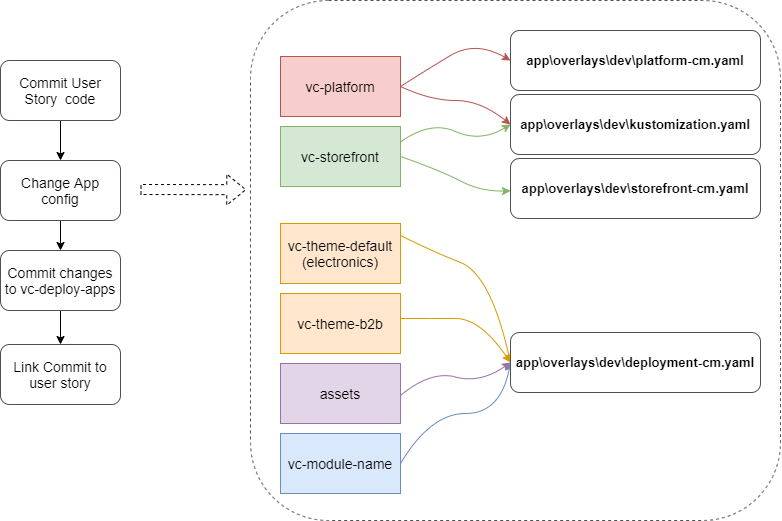

The diagram above was exported from draw.io. Its source (the exported page's mxGraphModel, read from the mxfile embedded in the PNG):
<mxGraphModel dx="1185" dy="685" grid="1" gridSize="10" guides="1" tooltips="1" connect="1" arrows="1" fold="1" page="1" pageScale="1" pageWidth="1169" pageHeight="827" math="0" shadow="0">
  <root>
    <mxCell id="EDAXhy28QFpiEnUUHt6r-0" />
    <mxCell id="EDAXhy28QFpiEnUUHt6r-1" parent="EDAXhy28QFpiEnUUHt6r-0" />
    <mxCell id="EDAXhy28QFpiEnUUHt6r-2" style="edgeStyle=orthogonalEdgeStyle;rounded=0;orthogonalLoop=1;jettySize=auto;html=1;entryX=0.5;entryY=0;entryDx=0;entryDy=0;fontSize=13;" parent="EDAXhy28QFpiEnUUHt6r-1" source="EDAXhy28QFpiEnUUHt6r-3" target="EDAXhy28QFpiEnUUHt6r-5" edge="1">
      <mxGeometry relative="1" as="geometry" />
    </mxCell>
    <mxCell id="EDAXhy28QFpiEnUUHt6r-3" value="Commit User Story&amp;nbsp; code" style="rounded=1;whiteSpace=wrap;html=1;strokeColor=#505050;fillColor=#FFFFFF;fontSize=14;" parent="EDAXhy28QFpiEnUUHt6r-1" vertex="1">
      <mxGeometry x="190" y="90" width="120" height="60" as="geometry" />
    </mxCell>
    <mxCell id="EDAXhy28QFpiEnUUHt6r-4" style="edgeStyle=orthogonalEdgeStyle;rounded=0;orthogonalLoop=1;jettySize=auto;html=1;entryX=0.5;entryY=0;entryDx=0;entryDy=0;fontSize=13;" parent="EDAXhy28QFpiEnUUHt6r-1" source="EDAXhy28QFpiEnUUHt6r-5" target="EDAXhy28QFpiEnUUHt6r-24" edge="1">
      <mxGeometry relative="1" as="geometry" />
    </mxCell>
    <mxCell id="EDAXhy28QFpiEnUUHt6r-5" value="Change App config" style="rounded=1;whiteSpace=wrap;html=1;strokeColor=#505050;fillColor=#FFFFFF;fontSize=14;" parent="EDAXhy28QFpiEnUUHt6r-1" vertex="1">
      <mxGeometry x="190" y="190" width="120" height="60" as="geometry" />
    </mxCell>
    <mxCell id="EDAXhy28QFpiEnUUHt6r-6" value="" style="rounded=1;whiteSpace=wrap;html=1;strokeColor=#505050;fillColor=#FFFFFF;fontSize=14;dashed=1;" parent="EDAXhy28QFpiEnUUHt6r-1" vertex="1">
      <mxGeometry x="440" y="30" width="530" height="520" as="geometry" />
    </mxCell>
    <mxCell id="EDAXhy28QFpiEnUUHt6r-7" value="vc-platform" style="rounded=0;whiteSpace=wrap;html=1;fillColor=#f8cecc;strokeColor=#b85450;fontSize=14;" parent="EDAXhy28QFpiEnUUHt6r-1" vertex="1">
      <mxGeometry x="470" y="86" width="120" height="60" as="geometry" />
    </mxCell>
    <mxCell id="EDAXhy28QFpiEnUUHt6r-8" value="vc-storefront" style="rounded=0;whiteSpace=wrap;html=1;fillColor=#d5e8d4;strokeColor=#82b366;fontSize=14;" parent="EDAXhy28QFpiEnUUHt6r-1" vertex="1">
      <mxGeometry x="470" y="156" width="120" height="60" as="geometry" />
    </mxCell>
    <mxCell id="EDAXhy28QFpiEnUUHt6r-9" value="vc-module-name" style="rounded=0;whiteSpace=wrap;html=1;fillColor=#dae8fc;strokeColor=#6c8ebf;fontSize=14;" parent="EDAXhy28QFpiEnUUHt6r-1" vertex="1">
      <mxGeometry x="470" y="463" width="120" height="60" as="geometry" />
    </mxCell>
    <mxCell id="EDAXhy28QFpiEnUUHt6r-10" value="vc-theme-default&lt;br&gt;(electronics)" style="rounded=0;whiteSpace=wrap;html=1;fillColor=#ffe6cc;strokeColor=#d79b00;fontSize=14;" parent="EDAXhy28QFpiEnUUHt6r-1" vertex="1">
      <mxGeometry x="470" y="253" width="120" height="60" as="geometry" />
    </mxCell>
    <mxCell id="EDAXhy28QFpiEnUUHt6r-11" value="" style="curved=1;endArrow=classic;html=1;fontSize=14;entryX=0;entryY=0.5;entryDx=0;entryDy=0;exitX=1;exitY=0.5;exitDx=0;exitDy=0;fillColor=#f8cecc;strokeColor=#b85450;" parent="EDAXhy28QFpiEnUUHt6r-1" source="EDAXhy28QFpiEnUUHt6r-7" target="EDAXhy28QFpiEnUUHt6r-20" edge="1">
      <mxGeometry width="50" height="50" relative="1" as="geometry">
        <mxPoint x="490" y="275" as="sourcePoint" />
        <mxPoint x="750" y="95" as="targetPoint" />
        <Array as="points">
          <mxPoint x="620" y="130" />
          <mxPoint x="670" y="130" />
        </Array>
      </mxGeometry>
    </mxCell>
    <mxCell id="EDAXhy28QFpiEnUUHt6r-12" value="" style="curved=1;endArrow=classic;html=1;fontSize=14;entryX=0;entryY=0.5;entryDx=0;entryDy=0;exitX=1;exitY=0.5;exitDx=0;exitDy=0;fillColor=#d5e8d4;strokeColor=#82b366;" parent="EDAXhy28QFpiEnUUHt6r-1" target="EDAXhy28QFpiEnUUHt6r-20" edge="1">
      <mxGeometry width="50" height="50" relative="1" as="geometry">
        <mxPoint x="590" y="171.5" as="sourcePoint" />
        <mxPoint x="750" y="166.5" as="targetPoint" />
        <Array as="points">
          <mxPoint x="620" y="150" />
          <mxPoint x="670" y="172" />
        </Array>
      </mxGeometry>
    </mxCell>
    <mxCell id="EDAXhy28QFpiEnUUHt6r-13" value="" style="curved=1;endArrow=classic;html=1;fontSize=14;entryX=0;entryY=0.5;entryDx=0;entryDy=0;exitX=1;exitY=0.5;exitDx=0;exitDy=0;fillColor=#ffe6cc;strokeColor=#d79b00;" parent="EDAXhy28QFpiEnUUHt6r-1" target="EDAXhy28QFpiEnUUHt6r-21" edge="1">
      <mxGeometry width="50" height="50" relative="1" as="geometry">
        <mxPoint x="590" y="264.9999999999998" as="sourcePoint" />
        <mxPoint x="750" y="259.9999999999998" as="targetPoint" />
        <Array as="points">
          <mxPoint x="620" y="280" />
          <mxPoint x="680" y="304" />
        </Array>
      </mxGeometry>
    </mxCell>
    <mxCell id="EDAXhy28QFpiEnUUHt6r-14" value="vc-theme-b2b" style="rounded=0;whiteSpace=wrap;html=1;fillColor=#ffe6cc;strokeColor=#d79b00;fontSize=14;" parent="EDAXhy28QFpiEnUUHt6r-1" vertex="1">
      <mxGeometry x="470" y="323" width="120" height="60" as="geometry" />
    </mxCell>
    <mxCell id="EDAXhy28QFpiEnUUHt6r-15" value="" style="curved=1;endArrow=classic;html=1;fontSize=14;entryX=0;entryY=0.5;entryDx=0;entryDy=0;exitX=1;exitY=0.5;exitDx=0;exitDy=0;fillColor=#ffe6cc;strokeColor=#d79b00;" parent="EDAXhy28QFpiEnUUHt6r-1" target="EDAXhy28QFpiEnUUHt6r-21" edge="1">
      <mxGeometry width="50" height="50" relative="1" as="geometry">
        <mxPoint x="590" y="348" as="sourcePoint" />
        <mxPoint x="750" y="343" as="targetPoint" />
        <Array as="points">
          <mxPoint x="620" y="348" />
          <mxPoint x="670" y="348" />
        </Array>
      </mxGeometry>
    </mxCell>
    <mxCell id="EDAXhy28QFpiEnUUHt6r-16" value="" style="curved=1;endArrow=classic;html=1;fontSize=14;entryX=0;entryY=0.5;entryDx=0;entryDy=0;exitX=1;exitY=0.5;exitDx=0;exitDy=0;fillColor=#dae8fc;strokeColor=#6c8ebf;" parent="EDAXhy28QFpiEnUUHt6r-1" source="EDAXhy28QFpiEnUUHt6r-9" target="EDAXhy28QFpiEnUUHt6r-21" edge="1">
      <mxGeometry width="50" height="50" relative="1" as="geometry">
        <mxPoint x="580" y="388" as="sourcePoint" />
        <mxPoint x="740" y="383" as="targetPoint" />
        <Array as="points">
          <mxPoint x="620" y="443" />
          <mxPoint x="690" y="443" />
        </Array>
      </mxGeometry>
    </mxCell>
    <mxCell id="EDAXhy28QFpiEnUUHt6r-18" value="assets" style="rounded=0;whiteSpace=wrap;html=1;fillColor=#e1d5e7;strokeColor=#9673a6;fontSize=14;" parent="EDAXhy28QFpiEnUUHt6r-1" vertex="1">
      <mxGeometry x="470" y="393" width="120" height="60" as="geometry" />
    </mxCell>
    <mxCell id="EDAXhy28QFpiEnUUHt6r-19" value="" style="curved=1;endArrow=classic;html=1;fontSize=14;entryX=0;entryY=0.5;entryDx=0;entryDy=0;fillColor=#e1d5e7;strokeColor=#9673a6;" parent="EDAXhy28QFpiEnUUHt6r-1" target="EDAXhy28QFpiEnUUHt6r-21" edge="1">
      <mxGeometry width="50" height="50" relative="1" as="geometry">
        <mxPoint x="590" y="425" as="sourcePoint" />
        <mxPoint x="740" y="420" as="targetPoint" />
        <Array as="points">
          <mxPoint x="620" y="400" />
          <mxPoint x="670" y="413" />
        </Array>
      </mxGeometry>
    </mxCell>
    <mxCell id="EDAXhy28QFpiEnUUHt6r-20" value="&lt;h1 style=&quot;text-align: left; font-size: 13px;&quot;&gt;app\overlays\dev\kustomization.yaml&lt;/h1&gt;" style="rounded=1;whiteSpace=wrap;html=1;strokeColor=#505050;fillColor=#FFFFFF;fontSize=13;" parent="EDAXhy28QFpiEnUUHt6r-1" vertex="1">
      <mxGeometry x="700" y="124" width="250" height="60" as="geometry" />
    </mxCell>
    <mxCell id="EDAXhy28QFpiEnUUHt6r-21" value="&lt;h1 style=&quot;text-align: left ; font-size: 13px&quot;&gt;app\overlays\dev\deployment-cm.yaml&lt;/h1&gt;" style="rounded=1;whiteSpace=wrap;html=1;strokeColor=#505050;fillColor=#FFFFFF;fontSize=13;" parent="EDAXhy28QFpiEnUUHt6r-1" vertex="1">
      <mxGeometry x="700" y="362" width="250" height="60" as="geometry" />
    </mxCell>
    <mxCell id="EDAXhy28QFpiEnUUHt6r-23" style="edgeStyle=orthogonalEdgeStyle;rounded=0;orthogonalLoop=1;jettySize=auto;html=1;entryX=0.5;entryY=0;entryDx=0;entryDy=0;fontSize=13;" parent="EDAXhy28QFpiEnUUHt6r-1" source="EDAXhy28QFpiEnUUHt6r-24" target="EDAXhy28QFpiEnUUHt6r-25" edge="1">
      <mxGeometry relative="1" as="geometry" />
    </mxCell>
    <mxCell id="EDAXhy28QFpiEnUUHt6r-24" value="Commit changes to&amp;nbsp;vc-deploy-apps" style="rounded=1;whiteSpace=wrap;html=1;strokeColor=#505050;fillColor=#FFFFFF;fontSize=14;" parent="EDAXhy28QFpiEnUUHt6r-1" vertex="1">
      <mxGeometry x="190" y="280" width="120" height="60" as="geometry" />
    </mxCell>
    <mxCell id="EDAXhy28QFpiEnUUHt6r-25" value="Link Commit to user story" style="rounded=1;whiteSpace=wrap;html=1;strokeColor=#505050;fillColor=#FFFFFF;fontSize=14;" parent="EDAXhy28QFpiEnUUHt6r-1" vertex="1">
      <mxGeometry x="190" y="374" width="120" height="60" as="geometry" />
    </mxCell>
    <mxCell id="EDAXhy28QFpiEnUUHt6r-26" value="" style="shape=flexArrow;endArrow=classic;html=1;fontSize=13;entryX=-0.008;entryY=0.385;entryDx=0;entryDy=0;entryPerimeter=0;dashed=1;" parent="EDAXhy28QFpiEnUUHt6r-1" edge="1">
      <mxGeometry width="50" height="50" relative="1" as="geometry">
        <mxPoint x="330" y="219" as="sourcePoint" />
        <mxPoint x="435.76" y="219.19999999999993" as="targetPoint" />
      </mxGeometry>
    </mxCell>
    <mxCell id="iIZ6xZsuQxs6r_Iwb1Be-0" value="&lt;h1 style=&quot;text-align: left ; font-size: 13px&quot;&gt;app\overlays\dev\storefront-cm.yaml&lt;/h1&gt;" style="rounded=1;whiteSpace=wrap;html=1;strokeColor=#505050;fillColor=#FFFFFF;fontSize=13;" vertex="1" parent="EDAXhy28QFpiEnUUHt6r-1">
      <mxGeometry x="700" y="188" width="250" height="60" as="geometry" />
    </mxCell>
    <mxCell id="iIZ6xZsuQxs6r_Iwb1Be-1" value="&lt;h1 style=&quot;text-align: left ; font-size: 13px&quot;&gt;app\overlays\dev\platform-cm.yaml&lt;/h1&gt;" style="rounded=1;whiteSpace=wrap;html=1;strokeColor=#505050;fillColor=#FFFFFF;fontSize=13;" vertex="1" parent="EDAXhy28QFpiEnUUHt6r-1">
      <mxGeometry x="700" y="60" width="250" height="60" as="geometry" />
    </mxCell>
    <mxCell id="iIZ6xZsuQxs6r_Iwb1Be-2" value="" style="curved=1;endArrow=classic;html=1;fontSize=14;exitX=1;exitY=0.5;exitDx=0;exitDy=0;fillColor=#d5e8d4;strokeColor=#82b366;" edge="1" parent="EDAXhy28QFpiEnUUHt6r-1" source="EDAXhy28QFpiEnUUHt6r-8" target="iIZ6xZsuQxs6r_Iwb1Be-0">
      <mxGeometry width="50" height="50" relative="1" as="geometry">
        <mxPoint x="585" y="219.5" as="sourcePoint" />
        <mxPoint x="695" y="207" as="targetPoint" />
        <Array as="points">
          <mxPoint x="630" y="200" />
          <mxPoint x="670" y="221" />
        </Array>
      </mxGeometry>
    </mxCell>
    <mxCell id="iIZ6xZsuQxs6r_Iwb1Be-3" value="" style="curved=1;endArrow=classic;html=1;fontSize=14;entryX=0;entryY=0.5;entryDx=0;entryDy=0;exitX=1;exitY=0.5;exitDx=0;exitDy=0;fillColor=#f8cecc;strokeColor=#b85450;" edge="1" parent="EDAXhy28QFpiEnUUHt6r-1" source="EDAXhy28QFpiEnUUHt6r-7" target="iIZ6xZsuQxs6r_Iwb1Be-1">
      <mxGeometry width="50" height="50" relative="1" as="geometry">
        <mxPoint x="585" y="40" as="sourcePoint" />
        <mxPoint x="695" y="99" as="targetPoint" />
        <Array as="points">
          <mxPoint x="615" y="100" />
          <mxPoint x="665" y="70" />
        </Array>
      </mxGeometry>
    </mxCell>
  </root>
</mxGraphModel>